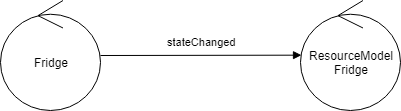

The diagram above was exported from draw.io. Its source (the exported page's mxGraphModel, read from the mxfile embedded in the PNG):
<mxGraphModel dx="405" dy="431" grid="1" gridSize="10" guides="1" tooltips="1" connect="1" arrows="1" fold="1" page="1" pageScale="1" pageWidth="827" pageHeight="1169" math="0" shadow="0">
  <root>
    <mxCell id="0" />
    <mxCell id="1" parent="0" />
    <mxCell id="s0b9L_krxAx5MLCL9W3s-2" value="Fridge" style="ellipse;shape=umlControl;whiteSpace=wrap;html=1;" vertex="1" parent="1">
      <mxGeometry x="220" y="340" width="100" height="110" as="geometry" />
    </mxCell>
    <mxCell id="s0b9L_krxAx5MLCL9W3s-3" value="ResourceModel&lt;br&gt;Fridge" style="ellipse;shape=umlControl;whiteSpace=wrap;html=1;" vertex="1" parent="1">
      <mxGeometry x="520" y="340" width="100" height="110" as="geometry" />
    </mxCell>
    <mxCell id="s0b9L_krxAx5MLCL9W3s-4" value="stateChanged" style="html=1;verticalAlign=bottom;endArrow=block;entryX=0.01;entryY=0.497;entryDx=0;entryDy=0;entryPerimeter=0;" edge="1" parent="1" source="s0b9L_krxAx5MLCL9W3s-2" target="s0b9L_krxAx5MLCL9W3s-3">
      <mxGeometry x="0.0152" y="5" width="80" relative="1" as="geometry">
        <mxPoint x="320" y="395" as="sourcePoint" />
        <mxPoint x="400" y="395" as="targetPoint" />
        <mxPoint as="offset" />
      </mxGeometry>
    </mxCell>
  </root>
</mxGraphModel>